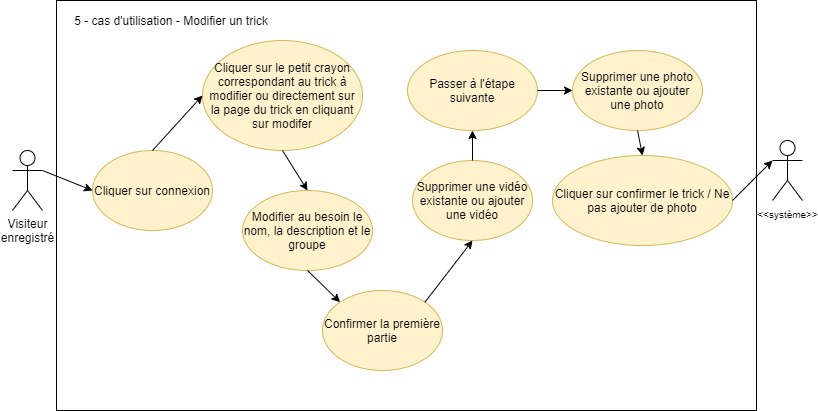

The diagram above was exported from draw.io. Its source (the exported page's mxGraphModel, read from the mxfile embedded in the PNG):
<mxGraphModel dx="1040" dy="521" grid="1" gridSize="10" guides="1" tooltips="1" connect="1" arrows="1" fold="1" page="1" pageScale="1" pageWidth="827" pageHeight="1169" math="0" shadow="0">
  <root>
    <mxCell id="0" />
    <mxCell id="1" parent="0" />
    <mxCell id="Mdw-0XrrEj3Amyt_gVEd-1" value="" style="rounded=0;whiteSpace=wrap;html=1;" parent="1" vertex="1">
      <mxGeometry x="64" y="40" width="700" height="410" as="geometry" />
    </mxCell>
    <mxCell id="Mdw-0XrrEj3Amyt_gVEd-2" value="Visiteur&lt;br&gt;enregistré" style="shape=umlActor;verticalLabelPosition=bottom;verticalAlign=top;html=1;outlineConnect=0;" parent="1" vertex="1">
      <mxGeometry x="20" y="190" width="30" height="60" as="geometry" />
    </mxCell>
    <mxCell id="Mdw-0XrrEj3Amyt_gVEd-3" value="&lt;font style=&quot;font-size: 10px&quot;&gt;&amp;lt;&amp;lt;système&amp;gt;&amp;gt;&lt;/font&gt;" style="shape=umlActor;verticalLabelPosition=bottom;verticalAlign=top;html=1;outlineConnect=0;" parent="1" vertex="1">
      <mxGeometry x="780" y="180" width="30" height="60" as="geometry" />
    </mxCell>
    <mxCell id="Mdw-0XrrEj3Amyt_gVEd-7" value="5 - cas d'utilisation - Modifier un trick" style="text;html=1;strokeColor=none;fillColor=none;align=center;verticalAlign=middle;whiteSpace=wrap;rounded=0;" parent="1" vertex="1">
      <mxGeometry x="64" y="50" width="230" height="20" as="geometry" />
    </mxCell>
    <mxCell id="Mdw-0XrrEj3Amyt_gVEd-8" value="Cliquer sur connexion" style="ellipse;whiteSpace=wrap;html=1;fillColor=#fff2cc;strokeColor=#d6b656;" parent="1" vertex="1">
      <mxGeometry x="100" y="190" width="120" height="80" as="geometry" />
    </mxCell>
    <mxCell id="Mdw-0XrrEj3Amyt_gVEd-9" value="Cliquer sur le petit crayon correspondant au trick à modifier ou directement sur la page du trick en cliquant sur modifer" style="ellipse;whiteSpace=wrap;html=1;fillColor=#fff2cc;strokeColor=#d6b656;" parent="1" vertex="1">
      <mxGeometry x="210" y="80" width="160" height="110" as="geometry" />
    </mxCell>
    <mxCell id="Mdw-0XrrEj3Amyt_gVEd-10" value="Modifier au besoin le nom, la description et le groupe" style="ellipse;whiteSpace=wrap;html=1;fillColor=#fff2cc;strokeColor=#d6b656;" parent="1" vertex="1">
      <mxGeometry x="250" y="230" width="130" height="80" as="geometry" />
    </mxCell>
    <mxCell id="Mdw-0XrrEj3Amyt_gVEd-11" value="Confirmer la première partie" style="ellipse;whiteSpace=wrap;html=1;fillColor=#fff2cc;strokeColor=#d6b656;" parent="1" vertex="1">
      <mxGeometry x="330" y="330" width="120" height="80" as="geometry" />
    </mxCell>
    <mxCell id="Mdw-0XrrEj3Amyt_gVEd-12" value="Supprimer une vidéo existante ou ajouter une vidéo" style="ellipse;whiteSpace=wrap;html=1;fillColor=#fff2cc;strokeColor=#d6b656;" parent="1" vertex="1">
      <mxGeometry x="420" y="200" width="120" height="80" as="geometry" />
    </mxCell>
    <mxCell id="h4imHZWh8x01AdGLoXpB-1" value="Passer à l'étape suivante" style="ellipse;whiteSpace=wrap;html=1;fillColor=#fff2cc;strokeColor=#d6b656;" parent="1" vertex="1">
      <mxGeometry x="415" y="90" width="130" height="80" as="geometry" />
    </mxCell>
    <mxCell id="h4imHZWh8x01AdGLoXpB-2" value="Supprimer une photo existante ou ajouter une photo" style="ellipse;whiteSpace=wrap;html=1;fillColor=#fff2cc;strokeColor=#d6b656;" parent="1" vertex="1">
      <mxGeometry x="580" y="90" width="130" height="80" as="geometry" />
    </mxCell>
    <mxCell id="h4imHZWh8x01AdGLoXpB-3" value="Cliquer sur confirmer le trick / Ne pas ajouter de photo" style="ellipse;whiteSpace=wrap;html=1;fillColor=#fff2cc;strokeColor=#d6b656;" parent="1" vertex="1">
      <mxGeometry x="560" y="195" width="180" height="90" as="geometry" />
    </mxCell>
    <mxCell id="h4imHZWh8x01AdGLoXpB-6" value="" style="endArrow=classic;html=1;exitX=1;exitY=0.3333333333333333;exitDx=0;exitDy=0;exitPerimeter=0;entryX=0;entryY=0.5;entryDx=0;entryDy=0;" parent="1" source="Mdw-0XrrEj3Amyt_gVEd-2" target="Mdw-0XrrEj3Amyt_gVEd-8" edge="1">
      <mxGeometry width="50" height="50" relative="1" as="geometry">
        <mxPoint x="460" y="370" as="sourcePoint" />
        <mxPoint x="510" y="320" as="targetPoint" />
      </mxGeometry>
    </mxCell>
    <mxCell id="h4imHZWh8x01AdGLoXpB-7" value="" style="endArrow=classic;html=1;exitX=0.5;exitY=0;exitDx=0;exitDy=0;entryX=0;entryY=0.5;entryDx=0;entryDy=0;" parent="1" source="Mdw-0XrrEj3Amyt_gVEd-8" target="Mdw-0XrrEj3Amyt_gVEd-9" edge="1">
      <mxGeometry width="50" height="50" relative="1" as="geometry">
        <mxPoint x="460" y="370" as="sourcePoint" />
        <mxPoint x="510" y="320" as="targetPoint" />
      </mxGeometry>
    </mxCell>
    <mxCell id="h4imHZWh8x01AdGLoXpB-8" value="" style="endArrow=classic;html=1;exitX=0.5;exitY=1;exitDx=0;exitDy=0;entryX=0.5;entryY=0;entryDx=0;entryDy=0;" parent="1" source="Mdw-0XrrEj3Amyt_gVEd-9" target="Mdw-0XrrEj3Amyt_gVEd-10" edge="1">
      <mxGeometry width="50" height="50" relative="1" as="geometry">
        <mxPoint x="460" y="370" as="sourcePoint" />
        <mxPoint x="510" y="320" as="targetPoint" />
      </mxGeometry>
    </mxCell>
    <mxCell id="h4imHZWh8x01AdGLoXpB-9" value="" style="endArrow=classic;html=1;exitX=0.5;exitY=1;exitDx=0;exitDy=0;entryX=0;entryY=0;entryDx=0;entryDy=0;" parent="1" source="Mdw-0XrrEj3Amyt_gVEd-10" target="Mdw-0XrrEj3Amyt_gVEd-11" edge="1">
      <mxGeometry width="50" height="50" relative="1" as="geometry">
        <mxPoint x="460" y="370" as="sourcePoint" />
        <mxPoint x="510" y="320" as="targetPoint" />
      </mxGeometry>
    </mxCell>
    <mxCell id="h4imHZWh8x01AdGLoXpB-10" value="" style="endArrow=classic;html=1;entryX=0.5;entryY=1;entryDx=0;entryDy=0;exitX=1;exitY=0;exitDx=0;exitDy=0;" parent="1" source="Mdw-0XrrEj3Amyt_gVEd-11" target="Mdw-0XrrEj3Amyt_gVEd-12" edge="1">
      <mxGeometry width="50" height="50" relative="1" as="geometry">
        <mxPoint x="460" y="370" as="sourcePoint" />
        <mxPoint x="510" y="320" as="targetPoint" />
      </mxGeometry>
    </mxCell>
    <mxCell id="h4imHZWh8x01AdGLoXpB-11" value="" style="endArrow=classic;html=1;entryX=0.5;entryY=1;entryDx=0;entryDy=0;exitX=0.5;exitY=0;exitDx=0;exitDy=0;" parent="1" source="Mdw-0XrrEj3Amyt_gVEd-12" target="h4imHZWh8x01AdGLoXpB-1" edge="1">
      <mxGeometry width="50" height="50" relative="1" as="geometry">
        <mxPoint x="460" y="370" as="sourcePoint" />
        <mxPoint x="510" y="320" as="targetPoint" />
      </mxGeometry>
    </mxCell>
    <mxCell id="h4imHZWh8x01AdGLoXpB-12" value="" style="endArrow=classic;html=1;entryX=0;entryY=0.5;entryDx=0;entryDy=0;" parent="1" source="h4imHZWh8x01AdGLoXpB-1" target="h4imHZWh8x01AdGLoXpB-2" edge="1">
      <mxGeometry width="50" height="50" relative="1" as="geometry">
        <mxPoint x="460" y="370" as="sourcePoint" />
        <mxPoint x="510" y="320" as="targetPoint" />
      </mxGeometry>
    </mxCell>
    <mxCell id="h4imHZWh8x01AdGLoXpB-13" value="" style="endArrow=classic;html=1;entryX=0.5;entryY=0;entryDx=0;entryDy=0;exitX=0.5;exitY=1;exitDx=0;exitDy=0;" parent="1" source="h4imHZWh8x01AdGLoXpB-2" target="h4imHZWh8x01AdGLoXpB-3" edge="1">
      <mxGeometry width="50" height="50" relative="1" as="geometry">
        <mxPoint x="460" y="370" as="sourcePoint" />
        <mxPoint x="510" y="320" as="targetPoint" />
      </mxGeometry>
    </mxCell>
    <mxCell id="h4imHZWh8x01AdGLoXpB-14" value="" style="endArrow=classic;html=1;entryX=0;entryY=0.3333333333333333;entryDx=0;entryDy=0;entryPerimeter=0;exitX=1;exitY=0.5;exitDx=0;exitDy=0;" parent="1" source="h4imHZWh8x01AdGLoXpB-3" target="Mdw-0XrrEj3Amyt_gVEd-3" edge="1">
      <mxGeometry width="50" height="50" relative="1" as="geometry">
        <mxPoint x="460" y="370" as="sourcePoint" />
        <mxPoint x="510" y="320" as="targetPoint" />
      </mxGeometry>
    </mxCell>
  </root>
</mxGraphModel>